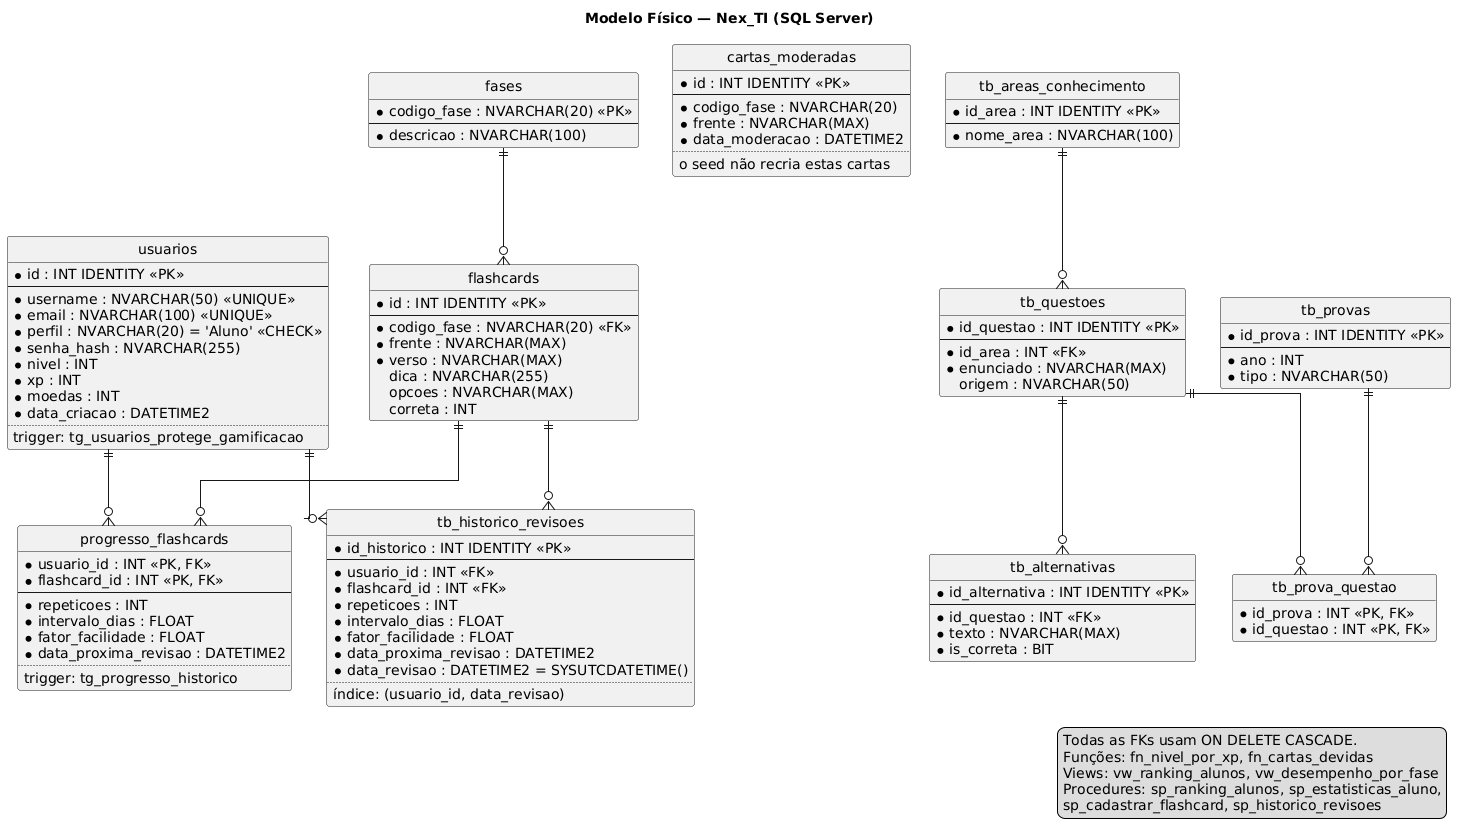

The diagram above was rendered by PlantUML. Its source (embedded in the PNG):
@startuml
' Modelo físico do banco do Nex_TI no SQL Server / Azure SQL: tipos, chaves,
' índices e onde atuam os triggers. Fonte: database/NexTI_DB.sql.
skinparam monochrome true
skinparam shadowing false
skinparam linetype ortho
skinparam defaultFontName Arial
hide circle
hide methods

title Modelo Físico — Nex_TI (SQL Server)

entity usuarios {
  * id : INT IDENTITY <<PK>>
  --
  * username : NVARCHAR(50) <<UNIQUE>>
  * email : NVARCHAR(100) <<UNIQUE>>
  * perfil : NVARCHAR(20) = 'Aluno' <<CHECK>>
  * senha_hash : NVARCHAR(255)
  * nivel : INT
  * xp : INT
  * moedas : INT
  * data_criacao : DATETIME2
  ..
  trigger: tg_usuarios_protege_gamificacao
}

entity cartas_moderadas {
  * id : INT IDENTITY <<PK>>
  --
  * codigo_fase : NVARCHAR(20)
  * frente : NVARCHAR(MAX)
  * data_moderacao : DATETIME2
  ..
  o seed não recria estas cartas
}

entity fases {
  * codigo_fase : NVARCHAR(20) <<PK>>
  --
  * descricao : NVARCHAR(100)
}

entity flashcards {
  * id : INT IDENTITY <<PK>>
  --
  * codigo_fase : NVARCHAR(20) <<FK>>
  * frente : NVARCHAR(MAX)
  * verso : NVARCHAR(MAX)
  dica : NVARCHAR(255)
  opcoes : NVARCHAR(MAX)
  correta : INT
}

entity progresso_flashcards {
  * usuario_id : INT <<PK, FK>>
  * flashcard_id : INT <<PK, FK>>
  --
  * repeticoes : INT
  * intervalo_dias : FLOAT
  * fator_facilidade : FLOAT
  * data_proxima_revisao : DATETIME2
  ..
  trigger: tg_progresso_historico
}

entity tb_historico_revisoes {
  * id_historico : INT IDENTITY <<PK>>
  --
  * usuario_id : INT <<FK>>
  * flashcard_id : INT <<FK>>
  * repeticoes : INT
  * intervalo_dias : FLOAT
  * fator_facilidade : FLOAT
  * data_proxima_revisao : DATETIME2
  * data_revisao : DATETIME2 = SYSUTCDATETIME()
  ..
  índice: (usuario_id, data_revisao)
}

entity tb_areas_conhecimento {
  * id_area : INT IDENTITY <<PK>>
  --
  * nome_area : NVARCHAR(100)
}

entity tb_questoes {
  * id_questao : INT IDENTITY <<PK>>
  --
  * id_area : INT <<FK>>
  * enunciado : NVARCHAR(MAX)
  origem : NVARCHAR(50)
}

entity tb_alternativas {
  * id_alternativa : INT IDENTITY <<PK>>
  --
  * id_questao : INT <<FK>>
  * texto : NVARCHAR(MAX)
  * is_correta : BIT
}

entity tb_provas {
  * id_prova : INT IDENTITY <<PK>>
  --
  * ano : INT
  * tipo : NVARCHAR(50)
}

entity tb_prova_questao {
  * id_prova : INT <<PK, FK>>
  * id_questao : INT <<PK, FK>>
}

fases ||--o{ flashcards
usuarios ||--o{ progresso_flashcards
flashcards ||--o{ progresso_flashcards
usuarios ||--o{ tb_historico_revisoes
flashcards ||--o{ tb_historico_revisoes
tb_areas_conhecimento ||--o{ tb_questoes
tb_questoes ||--o{ tb_alternativas
tb_provas ||--o{ tb_prova_questao
tb_questoes ||--o{ tb_prova_questao

legend right
  Todas as FKs usam ON DELETE CASCADE.
  Funções: fn_nivel_por_xp, fn_cartas_devidas
  Views: vw_ranking_alunos, vw_desempenho_por_fase
  Procedures: sp_ranking_alunos, sp_estatisticas_aluno,
  sp_cadastrar_flashcard, sp_historico_revisoes
endlegend
@enduml